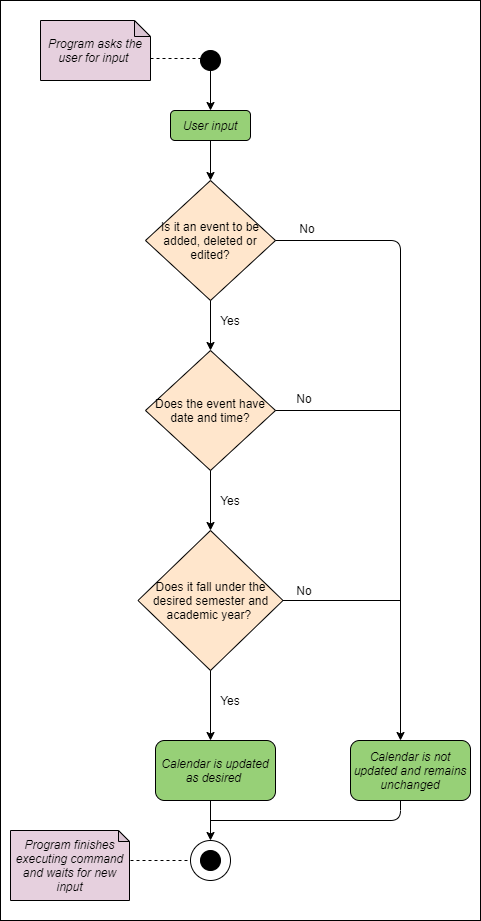

The diagram above was exported from draw.io. Its source (the exported page's mxGraphModel, read from the mxfile embedded in the PNG):
<mxGraphModel dx="782" dy="469" grid="1" gridSize="10" guides="1" tooltips="1" connect="1" arrows="1" fold="1" page="1" pageScale="1" pageWidth="827" pageHeight="1169" math="0" shadow="0">
  <root>
    <mxCell id="mZGHgLR1sTItR_lrUaw--0" />
    <mxCell id="mZGHgLR1sTItR_lrUaw--1" parent="mZGHgLR1sTItR_lrUaw--0" />
    <mxCell id="mZGHgLR1sTItR_lrUaw--52" value="" style="rounded=0;whiteSpace=wrap;html=1;fillColor=#FFFFFF;" parent="mZGHgLR1sTItR_lrUaw--1" vertex="1">
      <mxGeometry x="120" y="230" width="480" height="920" as="geometry" />
    </mxCell>
    <mxCell id="mZGHgLR1sTItR_lrUaw--3" value="&lt;i&gt;Program asks the user for input&amp;nbsp;&lt;/i&gt;" style="shape=note;whiteSpace=wrap;html=1;backgroundOutline=1;darkOpacity=0.05;size=16;fillColor=#E6D0DE;" parent="mZGHgLR1sTItR_lrUaw--1" vertex="1">
      <mxGeometry x="160" y="250" width="110" height="60" as="geometry" />
    </mxCell>
    <mxCell id="mZGHgLR1sTItR_lrUaw--4" value="" style="endArrow=none;dashed=1;html=1;exitX=0;exitY=0;exitDx=110;exitDy=38;exitPerimeter=0;" parent="mZGHgLR1sTItR_lrUaw--1" source="mZGHgLR1sTItR_lrUaw--3" edge="1">
      <mxGeometry width="50" height="50" relative="1" as="geometry">
        <mxPoint x="380" y="470" as="sourcePoint" />
        <mxPoint x="320" y="288" as="targetPoint" />
        <Array as="points" />
      </mxGeometry>
    </mxCell>
    <mxCell id="mZGHgLR1sTItR_lrUaw--5" value="" style="ellipse;whiteSpace=wrap;html=1;aspect=fixed;fillColor=#000000;" parent="mZGHgLR1sTItR_lrUaw--1" vertex="1">
      <mxGeometry x="320" y="280" width="20" height="20" as="geometry" />
    </mxCell>
    <mxCell id="mZGHgLR1sTItR_lrUaw--6" value="&lt;i&gt;User input&lt;/i&gt;" style="rounded=1;whiteSpace=wrap;html=1;fillColor=#97D077;" parent="mZGHgLR1sTItR_lrUaw--1" vertex="1">
      <mxGeometry x="290" y="340" width="80" height="30" as="geometry" />
    </mxCell>
    <mxCell id="mZGHgLR1sTItR_lrUaw--7" value="Is it an event to be added, deleted or edited?" style="rhombus;whiteSpace=wrap;html=1;fillColor=#FFE6CC;align=center;" parent="mZGHgLR1sTItR_lrUaw--1" vertex="1">
      <mxGeometry x="265" y="410" width="130" height="120" as="geometry" />
    </mxCell>
    <mxCell id="mZGHgLR1sTItR_lrUaw--8" value="" style="endArrow=classic;html=1;" parent="mZGHgLR1sTItR_lrUaw--1" target="mZGHgLR1sTItR_lrUaw--6" edge="1">
      <mxGeometry width="50" height="50" relative="1" as="geometry">
        <mxPoint x="330" y="300" as="sourcePoint" />
        <mxPoint x="380" y="250" as="targetPoint" />
      </mxGeometry>
    </mxCell>
    <mxCell id="mZGHgLR1sTItR_lrUaw--9" value="" style="endArrow=classic;html=1;" parent="mZGHgLR1sTItR_lrUaw--1" target="mZGHgLR1sTItR_lrUaw--7" edge="1">
      <mxGeometry width="50" height="50" relative="1" as="geometry">
        <mxPoint x="330" y="370" as="sourcePoint" />
        <mxPoint x="380" y="320" as="targetPoint" />
      </mxGeometry>
    </mxCell>
    <mxCell id="mZGHgLR1sTItR_lrUaw--10" value="" style="endArrow=classic;html=1;" parent="mZGHgLR1sTItR_lrUaw--1" edge="1">
      <mxGeometry width="50" height="50" relative="1" as="geometry">
        <mxPoint x="395" y="470" as="sourcePoint" />
        <mxPoint x="520" y="970" as="targetPoint" />
        <Array as="points">
          <mxPoint x="520" y="470" />
        </Array>
      </mxGeometry>
    </mxCell>
    <mxCell id="mZGHgLR1sTItR_lrUaw--11" value="No" style="text;html=1;strokeColor=none;fillColor=none;align=center;verticalAlign=middle;whiteSpace=wrap;rounded=0;" parent="mZGHgLR1sTItR_lrUaw--1" vertex="1">
      <mxGeometry x="407" y="448" width="40" height="20" as="geometry" />
    </mxCell>
    <mxCell id="mZGHgLR1sTItR_lrUaw--13" value="" style="endArrow=classic;html=1;" parent="mZGHgLR1sTItR_lrUaw--1" edge="1">
      <mxGeometry width="50" height="50" relative="1" as="geometry">
        <mxPoint x="330" y="530" as="sourcePoint" />
        <mxPoint x="330" y="580" as="targetPoint" />
      </mxGeometry>
    </mxCell>
    <mxCell id="mZGHgLR1sTItR_lrUaw--14" value="Yes" style="text;html=1;strokeColor=none;fillColor=none;align=center;verticalAlign=middle;whiteSpace=wrap;rounded=0;" parent="mZGHgLR1sTItR_lrUaw--1" vertex="1">
      <mxGeometry x="330" y="540" width="40" height="20" as="geometry" />
    </mxCell>
    <mxCell id="mZGHgLR1sTItR_lrUaw--24" value="Does the event have date and time?" style="rhombus;whiteSpace=wrap;html=1;fillColor=#FFE6CC;align=center;" parent="mZGHgLR1sTItR_lrUaw--1" vertex="1">
      <mxGeometry x="265" y="580" width="130" height="120" as="geometry" />
    </mxCell>
    <mxCell id="mZGHgLR1sTItR_lrUaw--26" value="" style="endArrow=none;html=1;" parent="mZGHgLR1sTItR_lrUaw--1" edge="1">
      <mxGeometry width="50" height="50" relative="1" as="geometry">
        <mxPoint x="395" y="640" as="sourcePoint" />
        <mxPoint x="520" y="640" as="targetPoint" />
      </mxGeometry>
    </mxCell>
    <mxCell id="mZGHgLR1sTItR_lrUaw--27" value="No" style="text;html=1;strokeColor=none;fillColor=none;align=center;verticalAlign=middle;whiteSpace=wrap;rounded=0;" parent="mZGHgLR1sTItR_lrUaw--1" vertex="1">
      <mxGeometry x="404" y="618" width="40" height="20" as="geometry" />
    </mxCell>
    <mxCell id="mZGHgLR1sTItR_lrUaw--29" value="" style="endArrow=classic;html=1;exitX=0.5;exitY=1;exitDx=0;exitDy=0;" parent="mZGHgLR1sTItR_lrUaw--1" source="mZGHgLR1sTItR_lrUaw--24" edge="1">
      <mxGeometry width="50" height="50" relative="1" as="geometry">
        <mxPoint x="320" y="640" as="sourcePoint" />
        <mxPoint x="330" y="760" as="targetPoint" />
      </mxGeometry>
    </mxCell>
    <mxCell id="mZGHgLR1sTItR_lrUaw--30" value="Does it fall under the desired semester and academic year?&amp;nbsp;" style="rhombus;whiteSpace=wrap;html=1;fillColor=#FFE6CC;align=center;" parent="mZGHgLR1sTItR_lrUaw--1" vertex="1">
      <mxGeometry x="257.5" y="760" width="145" height="140" as="geometry" />
    </mxCell>
    <mxCell id="mZGHgLR1sTItR_lrUaw--35" value="" style="endArrow=classic;html=1;exitX=0.5;exitY=1;exitDx=0;exitDy=0;" parent="mZGHgLR1sTItR_lrUaw--1" source="mZGHgLR1sTItR_lrUaw--30" edge="1">
      <mxGeometry width="50" height="50" relative="1" as="geometry">
        <mxPoint x="320" y="870" as="sourcePoint" />
        <mxPoint x="330" y="970" as="targetPoint" />
      </mxGeometry>
    </mxCell>
    <mxCell id="mZGHgLR1sTItR_lrUaw--36" value="Yes" style="text;html=1;strokeColor=none;fillColor=none;align=center;verticalAlign=middle;whiteSpace=wrap;rounded=0;" parent="mZGHgLR1sTItR_lrUaw--1" vertex="1">
      <mxGeometry x="330" y="720" width="40" height="20" as="geometry" />
    </mxCell>
    <mxCell id="mZGHgLR1sTItR_lrUaw--37" value="Yes" style="text;html=1;strokeColor=none;fillColor=none;align=center;verticalAlign=middle;whiteSpace=wrap;rounded=0;" parent="mZGHgLR1sTItR_lrUaw--1" vertex="1">
      <mxGeometry x="330" y="920" width="40" height="20" as="geometry" />
    </mxCell>
    <mxCell id="mZGHgLR1sTItR_lrUaw--39" value="" style="endArrow=none;html=1;" parent="mZGHgLR1sTItR_lrUaw--1" edge="1">
      <mxGeometry width="50" height="50" relative="1" as="geometry">
        <mxPoint x="402.5" y="830" as="sourcePoint" />
        <mxPoint x="520" y="830" as="targetPoint" />
      </mxGeometry>
    </mxCell>
    <mxCell id="mZGHgLR1sTItR_lrUaw--40" value="&lt;i&gt;Calendar is updated as desired&amp;nbsp;&lt;/i&gt;" style="rounded=1;whiteSpace=wrap;html=1;fillColor=#97D077;" parent="mZGHgLR1sTItR_lrUaw--1" vertex="1">
      <mxGeometry x="275" y="970" width="120" height="60" as="geometry" />
    </mxCell>
    <mxCell id="mZGHgLR1sTItR_lrUaw--41" value="&lt;i&gt;Calendar is not updated and remains unchanged&lt;/i&gt;" style="rounded=1;whiteSpace=wrap;html=1;fillColor=#97D077;" parent="mZGHgLR1sTItR_lrUaw--1" vertex="1">
      <mxGeometry x="470" y="970" width="120" height="60" as="geometry" />
    </mxCell>
    <mxCell id="mZGHgLR1sTItR_lrUaw--42" value="" style="ellipse;whiteSpace=wrap;html=1;aspect=fixed;fillColor=none;" parent="mZGHgLR1sTItR_lrUaw--1" vertex="1">
      <mxGeometry x="310" y="1070" width="40" height="40" as="geometry" />
    </mxCell>
    <mxCell id="mZGHgLR1sTItR_lrUaw--43" value="" style="ellipse;whiteSpace=wrap;html=1;aspect=fixed;fillColor=#000000;" parent="mZGHgLR1sTItR_lrUaw--1" vertex="1">
      <mxGeometry x="320" y="1080" width="20" height="20" as="geometry" />
    </mxCell>
    <mxCell id="mZGHgLR1sTItR_lrUaw--45" value="" style="endArrow=classic;html=1;entryX=0.5;entryY=0;entryDx=0;entryDy=0;" parent="mZGHgLR1sTItR_lrUaw--1" target="mZGHgLR1sTItR_lrUaw--42" edge="1">
      <mxGeometry width="50" height="50" relative="1" as="geometry">
        <mxPoint x="330" y="1030" as="sourcePoint" />
        <mxPoint x="380" y="980" as="targetPoint" />
      </mxGeometry>
    </mxCell>
    <mxCell id="mZGHgLR1sTItR_lrUaw--46" value="" style="endArrow=none;html=1;" parent="mZGHgLR1sTItR_lrUaw--1" edge="1">
      <mxGeometry width="50" height="50" relative="1" as="geometry">
        <mxPoint x="330" y="1050" as="sourcePoint" />
        <mxPoint x="520" y="1030" as="targetPoint" />
        <Array as="points">
          <mxPoint x="520" y="1050" />
        </Array>
      </mxGeometry>
    </mxCell>
    <mxCell id="mZGHgLR1sTItR_lrUaw--47" value="" style="endArrow=none;dashed=1;html=1;" parent="mZGHgLR1sTItR_lrUaw--1" edge="1">
      <mxGeometry width="50" height="50" relative="1" as="geometry">
        <mxPoint x="250" y="1090" as="sourcePoint" />
        <mxPoint x="310" y="1090" as="targetPoint" />
      </mxGeometry>
    </mxCell>
    <mxCell id="mZGHgLR1sTItR_lrUaw--48" value="&lt;i&gt;Program finishes executing command and waits for new input&lt;/i&gt;" style="shape=note;whiteSpace=wrap;html=1;backgroundOutline=1;darkOpacity=0.05;size=11;fillColor=#E6D0DE;" parent="mZGHgLR1sTItR_lrUaw--1" vertex="1">
      <mxGeometry x="130" y="1060" width="119" height="70" as="geometry" />
    </mxCell>
    <mxCell id="mZGHgLR1sTItR_lrUaw--53" value="No" style="text;html=1;strokeColor=none;fillColor=none;align=center;verticalAlign=middle;whiteSpace=wrap;rounded=0;" parent="mZGHgLR1sTItR_lrUaw--1" vertex="1">
      <mxGeometry x="404" y="810" width="40" height="20" as="geometry" />
    </mxCell>
  </root>
</mxGraphModel>